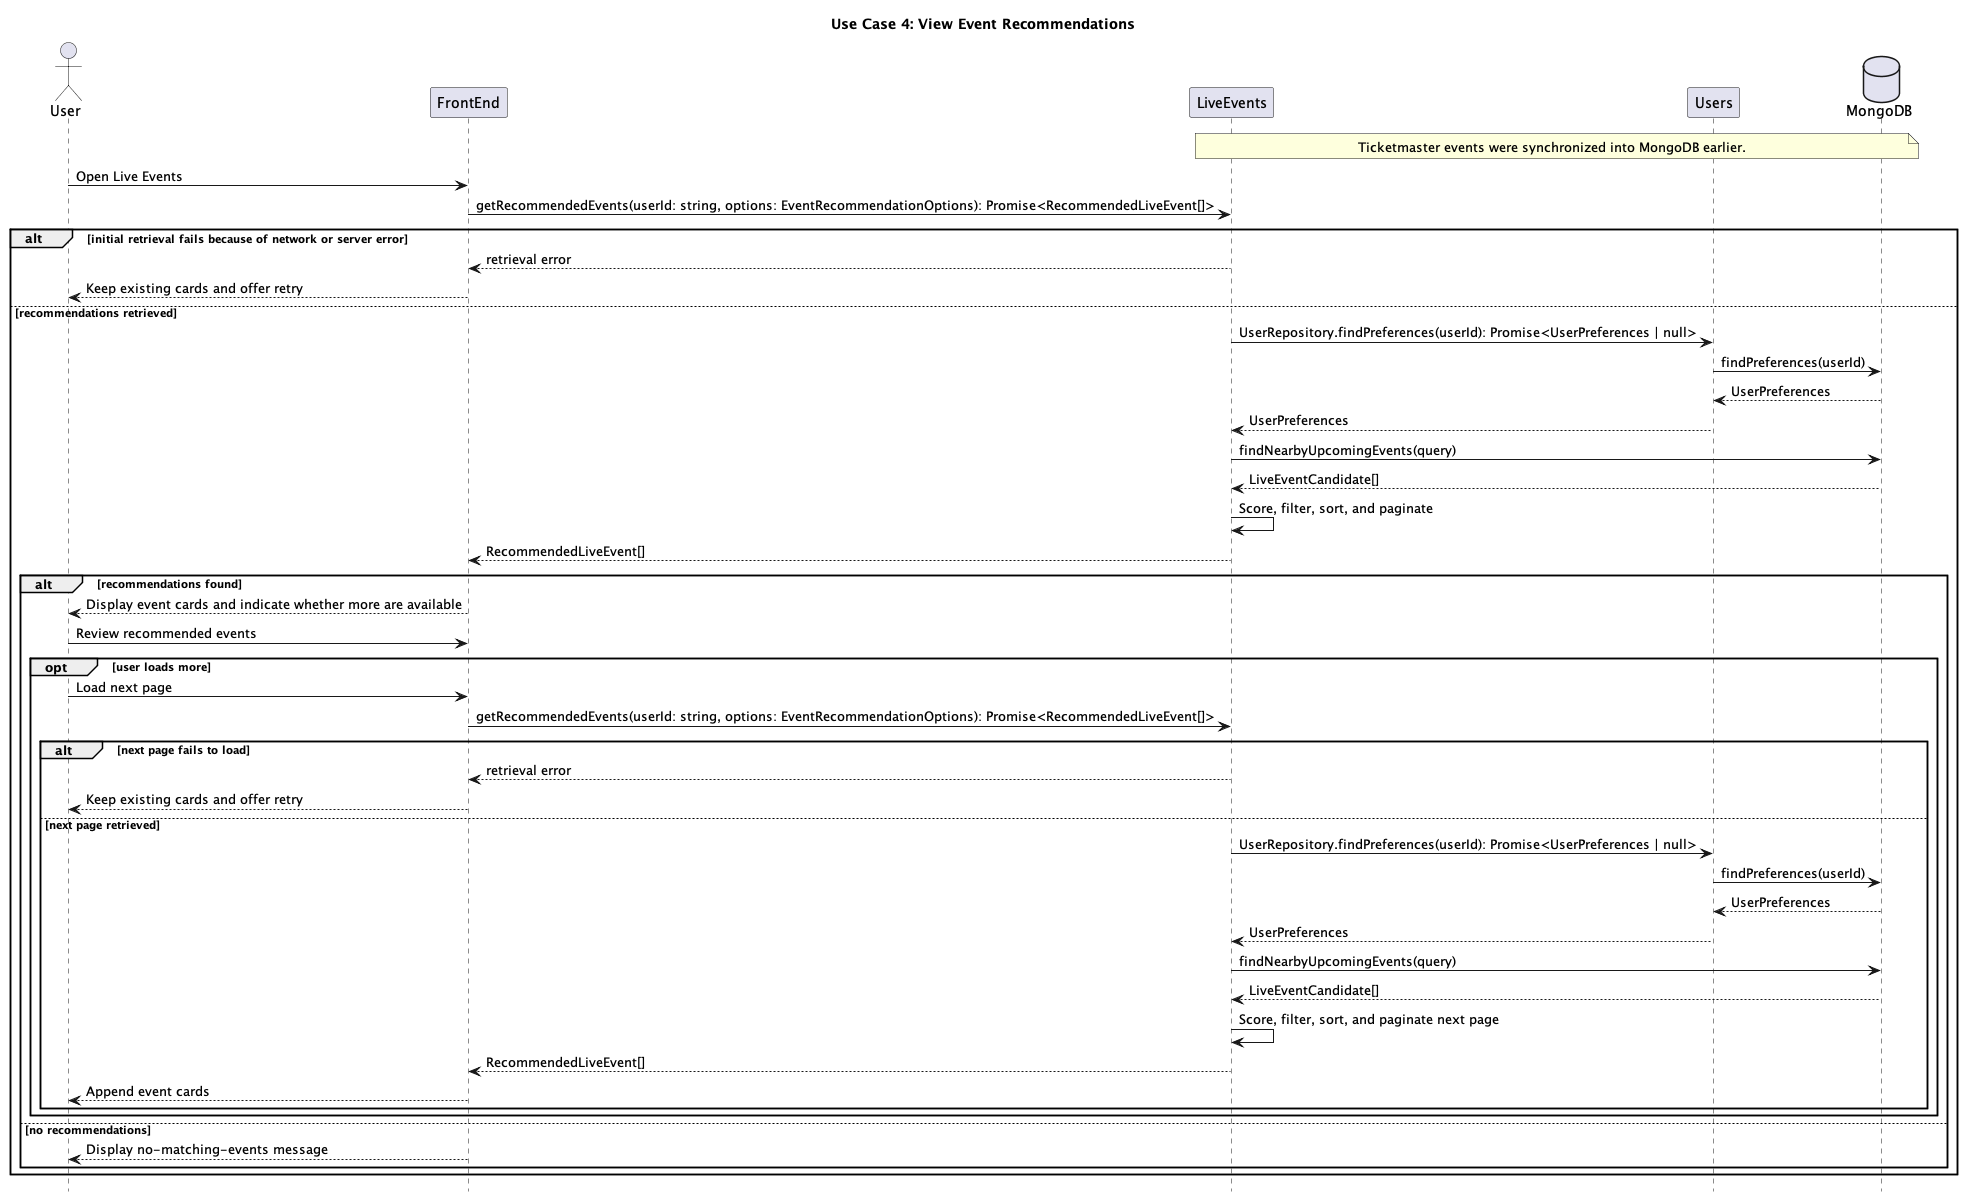

The diagram above was rendered by PlantUML. Its source (embedded in the PNG):
@startuml
title Use Case 4: View Event Recommendations
hide footbox
skinparam ParticipantStyle rectangle
skinparam Shadowing false

actor User
participant "FrontEnd" as App
participant "LiveEvents" as Events
participant "Users" as Users
database "MongoDB" as DB

note over Events, DB
Ticketmaster events were synchronized into MongoDB earlier.
end note

User -> App : Open Live Events
App -> Events : getRecommendedEvents(userId: string, options: EventRecommendationOptions): Promise<RecommendedLiveEvent[]>
alt initial retrieval fails because of network or server error
    Events --> App : retrieval error
    App --> User : Keep existing cards and offer retry
else recommendations retrieved
    Events -> Users : UserRepository.findPreferences(userId): Promise<UserPreferences | null>
    Users -> DB : findPreferences(userId)
    DB --> Users : UserPreferences
    Users --> Events : UserPreferences
    Events -> DB : findNearbyUpcomingEvents(query)
    DB --> Events : LiveEventCandidate[]
    Events -> Events : Score, filter, sort, and paginate
    Events --> App : RecommendedLiveEvent[]
    alt recommendations found
        App --> User : Display event cards and indicate whether more are available
        User -> App : Review recommended events
        opt user loads more
            User -> App : Load next page
            App -> Events : getRecommendedEvents(userId: string, options: EventRecommendationOptions): Promise<RecommendedLiveEvent[]>
            alt next page fails to load
                Events --> App : retrieval error
                App --> User : Keep existing cards and offer retry
            else next page retrieved
                Events -> Users : UserRepository.findPreferences(userId): Promise<UserPreferences | null>
                Users -> DB : findPreferences(userId)
                DB --> Users : UserPreferences
                Users --> Events : UserPreferences
                Events -> DB : findNearbyUpcomingEvents(query)
                DB --> Events : LiveEventCandidate[]
                Events -> Events : Score, filter, sort, and paginate next page
                Events --> App : RecommendedLiveEvent[]
                App --> User : Append event cards
            end
        end
    else no recommendations
        App --> User : Display no-matching-events message
    end
end
@enduml